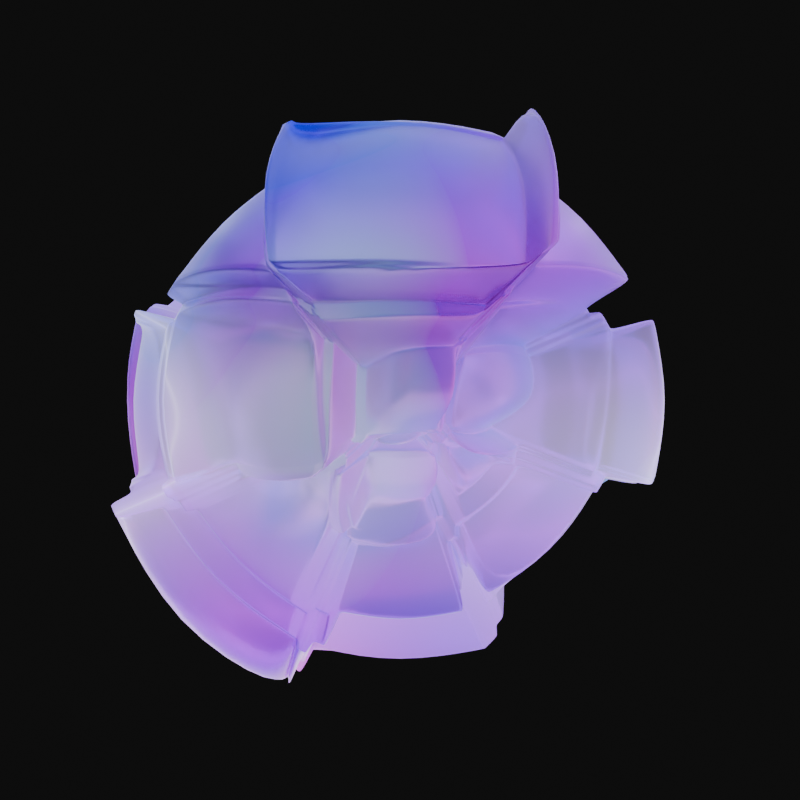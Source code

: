 # Source: logo.blend  (saved by Blender 4.2.66; exported with 4.5.12 LTS)
import bpy
from mathutils import Matrix  # noqa: F401  (used for matrix-valued properties, if any)

bpy.ops.wm.read_factory_settings(use_empty=True)
scene = bpy.context.scene
scene.name = 'Scene'

# ---- collections
col_collection = bpy.data.collections.new('Collection'); scene.collection.children.link(col_collection)
col_whatsapp = bpy.data.collections.new('whatsapp'); scene.collection.children.link(col_whatsapp)
col_github = bpy.data.collections.new('github'); scene.collection.children.link(col_github)
col_trusted = bpy.data.collections.new('trusted'); scene.collection.children.link(col_trusted)
col_light_source_one = bpy.data.collections.new('light source one'); scene.collection.children.link(col_light_source_one)
col_light_source_two = bpy.data.collections.new('light source two'); scene.collection.children.link(col_light_source_two)

# ---- materials (node trees are filled in below, after node groups)
mat_whatsapp_material = bpy.data.materials.new('Whatsapp Material')
mat_github_material = bpy.data.materials.new('GitHub Material')
mat_github_material.use_raytrace_refraction = True
mat_github_material.use_screen_refraction = True
mat_github_material.preview_render_type = 'CUBE'

# ---- node groups
ng_differential_shaper = bpy.data.node_groups.new('Differential Shaper', 'GeometryNodeTree')
_s = ng_differential_shaper.interface.new_socket(name='Geometry', in_out='OUTPUT', socket_type='NodeSocketGeometry')
_s = ng_differential_shaper.interface.new_socket(name='Geometry', in_out='INPUT', socket_type='NodeSocketGeometry')
_s = ng_differential_shaper.interface.new_socket(name='Vector', in_out='INPUT', socket_type='NodeSocketVector')
_s.min_value = -1e+04
_s.max_value = 1e+04
_s = ng_differential_shaper.interface.new_socket(name='Scale', in_out='INPUT', socket_type='NodeSocketFloat')
_s.default_value = 5.0
_s.min_value = -1000.0
_s.max_value = 1000.0
_N = ng_differential_shaper.nodes; _L = ng_differential_shaper.links
n0 = _N.new('NodeGroupOutput'); n0.name = 'Group Output'; n0.location = (620, 80)
n1 = _N.new('NodeGroupInput'); n1.name = 'Group Input'; n1.location = (-420, 20)
n2 = _N.new('GeometryNodeSetPosition'); n2.name = 'Set Position'; n2.location = (300, 160)
n3 = _N.new('ShaderNodeVectorMath'); n3.name = 'Vector Math'; n3.location = (300, 0)
n3.operation = 'MULTIPLY'
n4 = _N.new('ShaderNodeTexNoise'); n4.name = 'Noise Texture'; n4.location = (-197, -134)
n4.normalize = False
n5 = _N.new('ShaderNodeMapRange'); n5.name = 'Map Range'; n5.location = (36, -101)
n5.clamp = False
n5.data_type = 'FLOAT_VECTOR'
n5.inputs[7].default_value = (-1.0, -1.0, -1.0)
n5.inputs[9].default_value = (1.0, 1.0, 1.0)
n5.inputs[10].default_value = (3.0, 3.0, 3.0)
_L.new(n3.outputs[0], n2.inputs[3])
_L.new(n1.outputs[0], n2.inputs[0])
_L.new(n1.outputs[1], n3.inputs[0])
_L.new(n2.outputs[0], n0.inputs[0])
_L.new(n4.outputs[1], n5.inputs[0])
_L.new(n4.outputs[1], n5.inputs[6])
_L.new(n5.outputs[1], n3.inputs[1])
_L.new(n1.outputs[2], n4.inputs[2])
n0.is_active_output = True
ng_geometry_nodes = bpy.data.node_groups.new('Geometry Nodes', 'GeometryNodeTree')
_s = ng_geometry_nodes.interface.new_socket(name='Geometry', in_out='OUTPUT', socket_type='NodeSocketGeometry')
_s = ng_geometry_nodes.interface.new_socket(name='Geometry', in_out='INPUT', socket_type='NodeSocketGeometry')
_s = ng_geometry_nodes.interface.new_socket(name='Detail Scale', in_out='INPUT', socket_type='NodeSocketFloat')
_s.default_value = 5.0
_s.min_value = -1000.0
_s.max_value = 1000.0
_s = ng_geometry_nodes.interface.new_socket(name='Material', in_out='INPUT', socket_type='NodeSocketMaterial')
ng_geometry_nodes.is_modifier = True
_N = ng_geometry_nodes.nodes; _L = ng_geometry_nodes.links
n0 = _N.new('NodeGroupOutput'); n0.name = 'Group Output'; n0.location = (0, -40)
n1 = _N.new('GeometryNodeMeshCube'); n1.name = 'Cube'; n1.location = (30, -40)
n2 = _N.new('GeometryNodeSetMaterial'); n2.name = 'Set Material'; n2.location = (-260, -20)
n3 = _N.new('GeometryNodeSubdivisionSurface'); n3.name = 'Subdivision Surface'; n3.location = (250, -40)
n3.inputs[1].default_value = 7
n3.inputs[4].default_value = False
n4 = _N.new('GeometryNodeInputNormal'); n4.name = 'Normal'; n4.location = (330, -320)
n4.legacy_corner_normals = True
n5 = _N.new('NodeFrame'); n5.name = 'Frame'; n5.location = (-1685, 294)
n5.label = 'Base'
n5.width = 500
n6 = _N.new('NodeFrame'); n6.name = 'Frame.001'; n6.location = (-712, -84)
n6.label = 'Main Shape'
n6.width = 200
n7 = _N.new('GeometryNodeGroup'); n7.name = 'Group'; n7.location = (30, -40)
n7.node_tree = ng_differential_shaper
n8 = _N.new('GeometryNodeSetShadeSmooth'); n8.name = 'Set Shade Smooth'; n8.location = (-440, -44)
n9 = _N.new('NodeGroupInput'); n9.name = 'Group Input'; n9.location = (-1195, -170)
n10 = _N.new('NodeGroupInput'); n10.name = 'Group Input.001'; n10.location = (-420, -240)
n1.parent = n5
n3.parent = n5
n4.parent = n5
n7.parent = n6
_L.new(n2.outputs[0], n0.inputs[0])
_L.new(n8.outputs[0], n2.inputs[0])
_L.new(n1.outputs[0], n3.inputs[0])
_L.new(n3.outputs[0], n7.inputs[0])
_L.new(n4.outputs[0], n7.inputs[1])
_L.new(n7.outputs[0], n8.inputs[0])
_L.new(n9.outputs[1], n7.inputs[2])
_L.new(n10.outputs[2], n2.inputs[2])
n0.is_active_output = True
ng_cubig_geonodes = bpy.data.node_groups.new('Cubig Geonodes', 'GeometryNodeTree')
_s = ng_cubig_geonodes.interface.new_socket(name='Geometry', in_out='OUTPUT', socket_type='NodeSocketGeometry')
_s = ng_cubig_geonodes.interface.new_socket(name='Geometry', in_out='INPUT', socket_type='NodeSocketGeometry')
_s = ng_cubig_geonodes.interface.new_socket(name='Detail Scale', in_out='INPUT', socket_type='NodeSocketFloat')
_s.default_value = 5.0
_s.min_value = -1000.0
_s.max_value = 1000.0
_s = ng_cubig_geonodes.interface.new_socket(name='Material', in_out='INPUT', socket_type='NodeSocketMaterial')
ng_cubig_geonodes.is_modifier = True
_N = ng_cubig_geonodes.nodes; _L = ng_cubig_geonodes.links
n0 = _N.new('NodeGroupOutput'); n0.name = 'Group Output'; n0.location = (157, -40)
n1 = _N.new('GeometryNodeMeshCube'); n1.name = 'Cube'; n1.location = (30, -48)
n2 = _N.new('GeometryNodeSetMaterial'); n2.name = 'Set Material'; n2.location = (-103, -20)
n3 = _N.new('GeometryNodeInputNormal'); n3.name = 'Normal'; n3.location = (455, -334)
n3.legacy_corner_normals = True
n4 = _N.new('NodeFrame'); n4.name = 'Frame'; n4.location = (-1810, 308)
n4.label = 'Base'
n4.width = 625
n5 = _N.new('NodeFrame'); n5.name = 'Frame.001'; n5.location = (-725, 0)
n5.label = 'Main Shape'
n5.width = 200
n6 = _N.new('GeometryNodeSetShadeSmooth'); n6.name = 'Set Shade Smooth'; n6.location = (-283, -44)
n7 = _N.new('NodeGroupInput'); n7.name = 'Group Input.001'; n7.location = (-420, -240)
n8 = _N.new('GeometryNodeSubdivideMesh'); n8.name = 'Subdivide Mesh'; n8.location = (400, -61)
n8.inputs[1].default_value = 4
n9 = _N.new('GeometryNodeSetPosition'); n9.name = 'Set Position'; n9.location = (30, -40)
n10 = _N.new('ShaderNodeVectorMath'); n10.name = 'Vector Math'; n10.location = (-1120, -220)
n10.operation = 'MULTIPLY'
n11 = _N.new('ShaderNodeTexNoise'); n11.name = 'Noise Texture'; n11.location = (-1480, -300)
n11.normalize = False
n11.inputs[2].default_value = 1.62
n11.inputs[3].default_value = 0.0
n12 = _N.new('ShaderNodeTexVoronoi'); n12.name = 'Voronoi Texture'; n12.location = (-1860, -320)
n12.inputs[2].default_value = 6.84
n13 = _N.new('ShaderNodeVectorMath'); n13.name = 'Vector Math.001'; n13.location = (-2060, -420)
n13.inputs[1].default_value = (0.0, 0.0, -0.32)
n14 = _N.new('GeometryNodeInputPosition'); n14.name = 'Position'; n14.location = (-2280, -440)
n15 = _N.new('GeometryNodeSubdivisionSurface'); n15.name = 'Subdivision Surface'; n15.location = (210, -40)
n15.inputs[4].default_value = False
n16 = _N.new('ShaderNodeMapRange'); n16.name = 'Map Range'; n16.location = (-1300, -277)
n16.clamp = False
n16.inputs[1].default_value = -1.0
n16.inputs[3].default_value = -0.78
n16.inputs[4].default_value = 3.66
n17 = _N.new('GeometryNodeSubdivisionSurface'); n17.name = 'Subdivision Surface.001'; n17.location = (-473, -8)
n17.inputs[1].default_value = 2
n17.inputs[4].default_value = False
n18 = _N.new('GeometryNodeViewer'); n18.name = 'Viewer'; n18.location = (-1580, -160)
n18.data_type = 'FLOAT_VECTOR'
n1.parent = n4
n3.parent = n4
n8.parent = n4
n9.parent = n5
n15.parent = n4
_L.new(n2.outputs[0], n0.inputs[0])
_L.new(n6.outputs[0], n2.inputs[0])
_L.new(n7.outputs[2], n2.inputs[2])
_L.new(n15.outputs[0], n8.inputs[0])
_L.new(n17.outputs[0], n6.inputs[0])
_L.new(n10.outputs[0], n9.inputs[3])
_L.new(n3.outputs[0], n10.inputs[0])
_L.new(n16.outputs[0], n10.inputs[1])
_L.new(n12.outputs[2], n11.inputs[0])
_L.new(n13.outputs[0], n12.inputs[0])
_L.new(n14.outputs[0], n13.inputs[0])
_L.new(n1.outputs[0], n15.inputs[0])
_L.new(n11.outputs[0], n16.inputs[0])
_L.new(n8.outputs[0], n9.inputs[0])
_L.new(n9.outputs[0], n17.inputs[0])
_L.new(n8.outputs[0], n18.inputs[0])
_L.new(n11.outputs[1], n18.inputs[1])
n0.is_active_output = True

# ---- material node trees
mat_whatsapp_material.use_nodes = True; mat_whatsapp_material.node_tree.nodes.clear()
_N = mat_whatsapp_material.node_tree.nodes; _L = mat_whatsapp_material.node_tree.links
n0 = _N.new('ShaderNodeBsdfPrincipled'); n0.name = 'Principled BSDF'; n0.location = (40, 300)
n0.inputs[1].default_value = 0.3
n0.inputs[2].default_value = 0.3545
n0.inputs[18].default_value = 1.0
n1 = _N.new('ShaderNodeOutputMaterial'); n1.name = 'Material Output'; n1.location = (330, 300)
n2 = _N.new('ShaderNodeTexWave'); n2.name = 'Wave Texture'; n2.location = (-860, -20)
n2.bands_direction = 'DIAGONAL'
n2.wave_profile = 'TRI'
n2.inputs[1].default_value = 0.31
n2.inputs[2].default_value = 28.8
n2.inputs[3].default_value = 0.0
n3 = _N.new('ShaderNodeNewGeometry'); n3.name = 'Geometry'; n3.location = (-600, 341)
n4 = _N.new('ShaderNodeTexNoise'); n4.name = 'Noise Texture'; n4.location = (-320, 320)
n4.normalize = False
n4.inputs[2].default_value = 0.3
n4.inputs[3].default_value = 0.0
n5 = _N.new('ShaderNodeVectorMath'); n5.name = 'Vector Math'; n5.location = (-140, 304)
n5.inputs[1].default_value = (0.0, 1.0, 0.3)
n6 = _N.new('ShaderNodeRGBCurve'); n6.name = 'RGB Curves'; n6.location = (-580, -20)
_c = n6.mapping.curves[3]
while len(_c.points) > 2: _c.points.remove(_c.points[-1])
_c.points[0].location = (0.0, 0.0); _c.points[0].handle_type = 'AUTO'
_c.points[1].location = (0.83864, 0.1875); _c.points[1].handle_type = 'AUTO'
_p = _c.points.new(1.0, 0.8625); _p.handle_type = 'AUTO'
n6.mapping.update()
n7 = _N.new('ShaderNodeMath'); n7.name = 'Math'; n7.location = (-209, -26)
n7.operation = 'MULTIPLY'
n7.inputs[1].default_value = 1.0
_L.new(n0.outputs[0], n1.inputs[0])
_L.new(n3.outputs[0], n4.inputs[0])
_L.new(n5.outputs[0], n0.inputs[0])
_L.new(n4.outputs[1], n5.inputs[0])
_L.new(n2.outputs[0], n6.inputs[1])
_L.new(n7.outputs[0], n0.inputs[28])
_L.new(n6.outputs[0], n7.inputs[0])
n1.is_active_output = True
mat_github_material.use_nodes = True; mat_github_material.node_tree.nodes.clear()
_N = mat_github_material.node_tree.nodes; _L = mat_github_material.node_tree.links
n0 = _N.new('ShaderNodeBsdfPrincipled'); n0.name = 'Principled BSDF'; n0.location = (40, 300)
n0.inputs[1].default_value = 0.3
n0.inputs[2].default_value = 0.3545
n0.inputs[18].default_value = 1.0
n1 = _N.new('ShaderNodeOutputMaterial'); n1.name = 'Material Output'; n1.location = (330, 300)
n2 = _N.new('ShaderNodeTexWave'); n2.name = 'Wave Texture'; n2.location = (-860, -20)
n2.bands_direction = 'DIAGONAL'
n2.wave_profile = 'TRI'
n2.inputs[1].default_value = 0.31
n2.inputs[2].default_value = 28.8
n2.inputs[3].default_value = 0.0
n3 = _N.new('ShaderNodeNewGeometry'); n3.name = 'Geometry'; n3.location = (-600, 341)
n4 = _N.new('ShaderNodeTexNoise'); n4.name = 'Noise Texture'; n4.location = (-320, 320)
n4.normalize = False
n4.inputs[2].default_value = 0.3
n4.inputs[3].default_value = 0.0
n5 = _N.new('ShaderNodeVectorMath'); n5.name = 'Vector Math'; n5.location = (-140, 304)
n5.inputs[1].default_value = (0.2, 0.0, 1.0)
n6 = _N.new('ShaderNodeRGBCurve'); n6.name = 'RGB Curves'; n6.location = (-580, -20)
_c = n6.mapping.curves[3]
while len(_c.points) > 2: _c.points.remove(_c.points[-1])
_c.points[0].location = (0.0, 0.0); _c.points[0].handle_type = 'AUTO'
_c.points[1].location = (0.83864, 0.1875); _c.points[1].handle_type = 'AUTO'
_p = _c.points.new(1.0, 0.8625); _p.handle_type = 'AUTO'
n6.mapping.update()
n7 = _N.new('ShaderNodeMath'); n7.name = 'Math'; n7.location = (-209, -26)
n7.operation = 'MULTIPLY'
n7.inputs[1].default_value = 1.0
_L.new(n0.outputs[0], n1.inputs[0])
_L.new(n3.outputs[0], n4.inputs[0])
_L.new(n5.outputs[0], n0.inputs[0])
_L.new(n4.outputs[1], n5.inputs[0])
_L.new(n2.outputs[0], n6.inputs[1])
_L.new(n7.outputs[0], n0.inputs[28])
_L.new(n6.outputs[0], n7.inputs[0])
n1.is_active_output = True

# ---- world
world_world = bpy.data.worlds.new('World'); scene.world = world_world
world_world.use_nodes = True; world_world.node_tree.nodes.clear()
_N = world_world.node_tree.nodes; _L = world_world.node_tree.links
n0 = _N.new('ShaderNodeOutputWorld'); n0.name = 'World Output'; n0.location = (300, 300)
n1 = _N.new('ShaderNodeBackground'); n1.name = 'Background'; n1.location = (10, 300)
n1.inputs[0].default_value = (0.00678, 0.00678, 0.00678, 1.0)
_L.new(n1.outputs[0], n0.inputs[0])
n0.is_active_output = True
world_world.color = (0.05088, 0.05088, 0.05088)
world_world.sun_shadow_jitter_overblur = 0.0

# ---- cameras
cam_camera_001 = bpy.data.cameras.new('Camera.001')

# ---- lights
light_area = bpy.data.lights.new('Area', 'AREA')
light_area.energy = 400.0
light_area.size = 1.0
light_area.size_y = 1.0
light_area_001 = bpy.data.lights.new('Area.001', 'AREA')
light_area_001.energy = 400.0
light_area_001.size = 1.0
light_area_001.size_y = 1.0
light_area_002 = bpy.data.lights.new('Area.002', 'AREA')
light_area_002.energy = 400.0
light_area_002.size = 1.0
light_area_002.size_y = 1.0
light_area_003 = bpy.data.lights.new('Area.003', 'AREA')
light_area_003.energy = 400.0
light_area_003.size = 1.0
light_area_003.size_y = 1.0

# ---- meshes
me_plane_001 = bpy.data.meshes.new('Plane.001')
me_plane_001.from_pydata([(-1.0, -1.0, 0.0), (1.0, -1.0, 0.0), (-1.0, 1.0, 0.0), (1.0, 1.0, 0.0)], [], [(0, 1, 3, 2)])
_uv = me_plane_001.uv_layers.new(name='UVMap')
_uv.uv.foreach_set('vector', [0.0, 0.0, 1.0, 0.0, 1.0, 1.0, 0.0, 1.0])
me_plane_001.materials.append(mat_whatsapp_material)
me_plane_001.update()
me_plane = bpy.data.meshes.new('Plane')
me_plane.from_pydata([(-1.0, -1.0, 0.0), (1.0, -1.0, 0.0), (-1.0, 1.0, 0.0), (1.0, 1.0, 0.0)], [], [(0, 1, 3, 2)])
_uv = me_plane.uv_layers.new(name='UVMap')
_uv.uv.foreach_set('vector', [0.0, 0.0, 1.0, 0.0, 1.0, 1.0, 0.0, 1.0])
me_plane.materials.append(mat_github_material)
me_plane.update()
me_plane_002 = bpy.data.meshes.new('Plane.002')
me_plane_002.from_pydata([(-1.0, -1.0, 0.0), (1.0, -1.0, 0.0), (-1.0, 1.0, 0.0), (1.0, 1.0, 0.0)], [], [(0, 1, 3, 2)])
_uv = me_plane_002.uv_layers.new(name='UVMap')
_uv.uv.foreach_set('vector', [0.0, 0.0, 1.0, 0.0, 1.0, 1.0, 0.0, 1.0])
me_plane_002.materials.append(mat_github_material)
me_plane_002.update()

# ---- objects
ob_camera = bpy.data.objects.new('Camera', cam_camera_001)
ob_whatsapp_logo = bpy.data.objects.new('whatsapp logo', me_plane_001)
ob_plane = bpy.data.objects.new('Plane', me_plane)
ob_whatsapp_logo_001 = bpy.data.objects.new('whatsapp logo.001', me_plane_002)
ob_area = bpy.data.objects.new('Area', light_area)
ob_area_001 = bpy.data.objects.new('Area.001', light_area_001)
ob_area_002 = bpy.data.objects.new('Area.002', light_area_002)
ob_area_003 = bpy.data.objects.new('Area.003', light_area_003)

# ---- transforms, parenting, visibility, modifiers, constraints
ob_camera.location = (0.0, -11.0, 0.0)
ob_camera.rotation_euler = (1.571, -0.0, 0.0)
ob_whatsapp_logo.location = (0.0, 0.0, 0.0)
_m = ob_whatsapp_logo.modifiers.new('GeometryNodes', 'NODES')
_m.node_group = ng_geometry_nodes
_gi = [s.identifier for s in ng_geometry_nodes.interface.items_tree if s.item_type == 'SOCKET' and s.in_out == 'INPUT']
_m[_gi[1]] = 2.0  # Detail Scale
_m[_gi[2]] = mat_whatsapp_material  # Material
ob_plane.location = (0.0, 0.0, 0.0)
_m = ob_plane.modifiers.new('GeometryNodes', 'NODES')
_m.node_group = ng_geometry_nodes
_gi = [s.identifier for s in ng_geometry_nodes.interface.items_tree if s.item_type == 'SOCKET' and s.in_out == 'INPUT']
_m[_gi[1]] = 1.5  # Detail Scale
_m[_gi[2]] = mat_github_material  # Material
ob_whatsapp_logo_001.location = (0.0, 0.0, 0.0)
_m = ob_whatsapp_logo_001.modifiers.new('GeometryNodes', 'NODES')
_m.node_group = ng_cubig_geonodes
_gi = [s.identifier for s in ng_cubig_geonodes.interface.items_tree if s.item_type == 'SOCKET' and s.in_out == 'INPUT']
_m[_gi[1]] = 0.1  # Detail Scale
_m[_gi[2]] = mat_github_material  # Material
ob_area.location = (0.0, 0.0, 4.0)
ob_area.scale = (8.9, 8.9, 8.9)
ob_area_001.location = (3.938, -0.6943, 0.1089)
ob_area_001.rotation_euler = (1.562e-06, 1.544, -0.1745)
ob_area_001.scale = (8.9, 8.9, 8.9)
ob_area_002.location = (1.877e-07, 4.575e-07, -4.0)
ob_area_002.rotation_euler = (-8.742e-08, 3.142, -1.175)
ob_area_002.scale = (8.9, 8.9, 8.9)
ob_area_003.location = (-2.16, 3.365, -0.1089)
ob_area_003.rotation_euler = (-2.158e-06, 4.685, -1.0)
ob_area_003.scale = (8.9, 8.9, 8.9)

# ---- collection membership
col_collection.objects.link(ob_camera)
col_whatsapp.objects.link(ob_whatsapp_logo)
col_github.objects.link(ob_plane)
col_trusted.objects.link(ob_whatsapp_logo_001)
col_light_source_one.objects.link(ob_area)
col_light_source_one.objects.link(ob_area_001)
col_light_source_two.objects.link(ob_area_002)
col_light_source_two.objects.link(ob_area_003)
def _layer_coll(name, lc=None):
    lc = lc or bpy.context.view_layer.layer_collection
    for c in lc.children:
        if c.name == name: return c
        r = _layer_coll(name, c)
        if r: return r
_layer_coll('whatsapp').exclude = True
_layer_coll('github').exclude = True

# ---- scene / render settings (as saved in the file)
scene.camera = ob_camera
scene.frame_start = 1; scene.frame_end = 250; scene.frame_set(1)
scene.render.engine = 'CYCLES'
scene.render.resolution_y = 1920
scene.cycles.samples = 512
scene.cycles.use_adaptive_sampling = False
bpy.context.view_layer.update()
